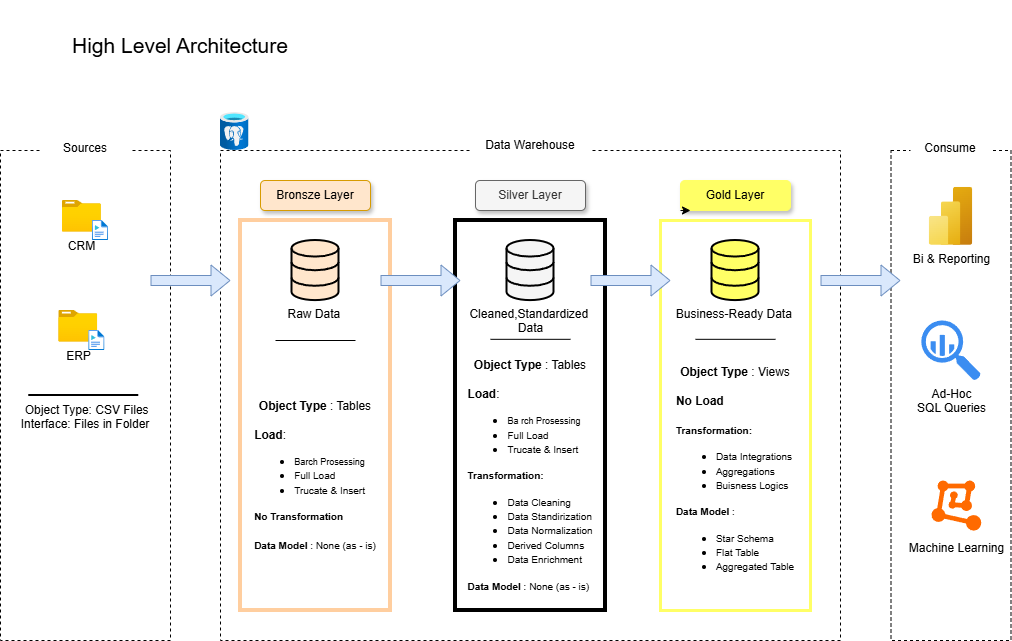

The diagram above was exported from draw.io. Its source (the exported page's mxGraphModel, read from the mxfile embedded in the PNG):
<mxGraphModel dx="1275" dy="1896" grid="1" gridSize="10" guides="1" tooltips="1" connect="1" arrows="1" fold="1" page="1" pageScale="1" pageWidth="850" pageHeight="1100" math="0" shadow="0">
  <root>
    <mxCell id="0" />
    <mxCell id="1" parent="0" />
    <mxCell id="BfONWKWt-jUhgdbTf4Ro-1" value="&lt;div&gt;&lt;br&gt;&lt;/div&gt;&lt;div&gt;&lt;br&gt;&lt;/div&gt;&lt;div&gt;&lt;br&gt;&lt;/div&gt;&amp;nbsp;Object Type: CSV Files&lt;div&gt;Interface: Files in Folder&lt;/div&gt;" style="rounded=0;whiteSpace=wrap;html=1;fillColor=none;dashed=1;" parent="1" vertex="1">
      <mxGeometry x="-30" y="-890" width="170" height="490" as="geometry" />
    </mxCell>
    <mxCell id="BfONWKWt-jUhgdbTf4Ro-6" value="&lt;font style=&quot;font-size: 21px;&quot;&gt;High Level Architecture&lt;/font&gt;" style="text;html=1;whiteSpace=wrap;strokeColor=none;fillColor=none;align=center;verticalAlign=middle;rounded=0;" parent="1" vertex="1">
      <mxGeometry x="20" y="-1040" width="260" height="90" as="geometry" />
    </mxCell>
    <mxCell id="BfONWKWt-jUhgdbTf4Ro-7" value="" style="rounded=0;whiteSpace=wrap;html=1;fillColor=none;dashed=1;" parent="1" vertex="1">
      <mxGeometry x="190" y="-890" width="620" height="490" as="geometry" />
    </mxCell>
    <mxCell id="BfONWKWt-jUhgdbTf4Ro-8" value="Data Warehouse" style="rounded=0;whiteSpace=wrap;html=1;fillColor=default;strokeColor=none;" parent="1" vertex="1">
      <mxGeometry x="440" y="-910" width="120" height="30" as="geometry" />
    </mxCell>
    <mxCell id="BfONWKWt-jUhgdbTf4Ro-9" value="" style="rounded=0;whiteSpace=wrap;html=1;fillColor=none;dashed=1;" parent="1" vertex="1">
      <mxGeometry x="860.5" y="-890" width="120" height="490" as="geometry" />
    </mxCell>
    <mxCell id="BfONWKWt-jUhgdbTf4Ro-10" value="Consume" style="rounded=0;whiteSpace=wrap;html=1;strokeColor=none;fillColor=default;" parent="1" vertex="1">
      <mxGeometry x="880" y="-910" width="80" height="35" as="geometry" />
    </mxCell>
    <mxCell id="BfONWKWt-jUhgdbTf4Ro-11" value="Bronsze Layer" style="rounded=1;whiteSpace=wrap;html=1;fillColor=#ffe6cc;strokeColor=#d79b00;shadow=1;" parent="1" vertex="1">
      <mxGeometry x="230" y="-860" width="110" height="30" as="geometry" />
    </mxCell>
    <mxCell id="BfONWKWt-jUhgdbTf4Ro-13" value="" style="rounded=0;whiteSpace=wrap;html=1;fillColor=none;strokeColor=#FFCE9F;strokeWidth=4;" parent="1" vertex="1">
      <mxGeometry x="210" y="-820" width="150" height="390" as="geometry" />
    </mxCell>
    <mxCell id="BfONWKWt-jUhgdbTf4Ro-14" value="Silver Layer" style="rounded=1;whiteSpace=wrap;html=1;fillColor=#f5f5f5;strokeColor=#666666;shadow=1;fontColor=#333333;" parent="1" vertex="1">
      <mxGeometry x="445" y="-860" width="110" height="30" as="geometry" />
    </mxCell>
    <mxCell id="BfONWKWt-jUhgdbTf4Ro-15" value="" style="rounded=0;whiteSpace=wrap;html=1;fillColor=none;strokeColor=light-dark(#000000,#5A3008);strokeWidth=4;" parent="1" vertex="1">
      <mxGeometry x="425" y="-820" width="150" height="390" as="geometry" />
    </mxCell>
    <mxCell id="BfONWKWt-jUhgdbTf4Ro-16" value="Gold Layer" style="rounded=1;whiteSpace=wrap;html=1;fillColor=#FFFF66;strokeColor=#FFFF66;shadow=1;" parent="1" vertex="1">
      <mxGeometry x="650" y="-860" width="110" height="30" as="geometry" />
    </mxCell>
    <mxCell id="BfONWKWt-jUhgdbTf4Ro-17" value="" style="rounded=0;whiteSpace=wrap;html=1;fillColor=none;strokeColor=#FFFF66;strokeWidth=3;" parent="1" vertex="1">
      <mxGeometry x="630" y="-820" width="150" height="390" as="geometry" />
    </mxCell>
    <mxCell id="BfONWKWt-jUhgdbTf4Ro-18" style="edgeStyle=orthogonalEdgeStyle;rounded=0;orthogonalLoop=1;jettySize=auto;html=1;exitX=0;exitY=1;exitDx=0;exitDy=0;entryX=0.091;entryY=1;entryDx=0;entryDy=0;entryPerimeter=0;" parent="1" source="BfONWKWt-jUhgdbTf4Ro-16" target="BfONWKWt-jUhgdbTf4Ro-16" edge="1">
      <mxGeometry relative="1" as="geometry" />
    </mxCell>
    <mxCell id="BfONWKWt-jUhgdbTf4Ro-20" value="" style="edgeStyle=orthogonalEdgeStyle;rounded=0;orthogonalLoop=1;jettySize=auto;html=1;entryX=0.5;entryY=0;entryDx=0;entryDy=0;" parent="1" target="BfONWKWt-jUhgdbTf4Ro-2" edge="1">
      <mxGeometry relative="1" as="geometry">
        <mxPoint x="70" y="-890" as="sourcePoint" />
        <mxPoint x="55" y="-890" as="targetPoint" />
      </mxGeometry>
    </mxCell>
    <mxCell id="BfONWKWt-jUhgdbTf4Ro-2" value="Sources" style="rounded=0;whiteSpace=wrap;html=1;strokeColor=none;" parent="1" vertex="1">
      <mxGeometry x="10" y="-907.5" width="90" height="30" as="geometry" />
    </mxCell>
    <mxCell id="BfONWKWt-jUhgdbTf4Ro-21" value="CRM" style="image;aspect=fixed;html=1;points=[];align=center;fontSize=12;image=img/lib/azure2/general/Folder_Blank.svg;" parent="1" vertex="1">
      <mxGeometry x="31.88" y="-840" width="39" height="31.65" as="geometry" />
    </mxCell>
    <mxCell id="BfONWKWt-jUhgdbTf4Ro-22" value="" style="image;aspect=fixed;html=1;points=[];align=center;fontSize=12;image=img/lib/azure2/general/Media_File.svg;" parent="1" vertex="1">
      <mxGeometry x="61.879999999999995" y="-820" width="16.25" height="20" as="geometry" />
    </mxCell>
    <mxCell id="BfONWKWt-jUhgdbTf4Ro-23" value="ERP" style="image;aspect=fixed;html=1;points=[];align=center;fontSize=12;image=img/lib/azure2/general/Folder_Blank.svg;" parent="1" vertex="1">
      <mxGeometry x="28.259999999999998" y="-730" width="39" height="31.65" as="geometry" />
    </mxCell>
    <mxCell id="BfONWKWt-jUhgdbTf4Ro-24" value="" style="image;aspect=fixed;html=1;points=[];align=center;fontSize=12;image=img/lib/azure2/general/Media_File.svg;" parent="1" vertex="1">
      <mxGeometry x="58.26" y="-710" width="16.25" height="20" as="geometry" />
    </mxCell>
    <mxCell id="BfONWKWt-jUhgdbTf4Ro-28" value="" style="line;strokeWidth=2;direction=south;html=1;rotation=90;" parent="1" vertex="1">
      <mxGeometry x="48.26" y="-700" width="10" height="110" as="geometry" />
    </mxCell>
    <mxCell id="BfONWKWt-jUhgdbTf4Ro-29" value="Raw Data&amp;nbsp;" style="html=1;verticalLabelPosition=bottom;align=center;labelBackgroundColor=#ffffff;verticalAlign=top;strokeWidth=2;strokeColor=light-dark(#000000, #32a0ff);shadow=0;dashed=0;shape=mxgraph.ios7.icons.data;fillColor=light-dark(#ffe6cc, #ededed);" parent="1" vertex="1">
      <mxGeometry x="261.5" y="-800" width="47" height="60.1" as="geometry" />
    </mxCell>
    <mxCell id="BfONWKWt-jUhgdbTf4Ro-30" value="Cleaned,Standardized&amp;nbsp;&lt;div&gt;Data&lt;/div&gt;" style="html=1;verticalLabelPosition=bottom;align=center;labelBackgroundColor=#ffffff;verticalAlign=top;strokeWidth=2;strokeColor=light-dark(#000000,#32A0FF);shadow=0;dashed=0;shape=mxgraph.ios7.icons.data;fillColor=light-dark(#f5f5f5, #ededed);" parent="1" vertex="1">
      <mxGeometry x="476.5" y="-800" width="47" height="60.1" as="geometry" />
    </mxCell>
    <mxCell id="BfONWKWt-jUhgdbTf4Ro-31" value="Business-Ready Data&amp;nbsp;" style="html=1;verticalLabelPosition=bottom;align=center;labelBackgroundColor=#ffffff;verticalAlign=top;strokeWidth=2;strokeColor=light-dark(#000000, #32a0ff);shadow=0;dashed=0;shape=mxgraph.ios7.icons.data;fillColor=#FFFF66;" parent="1" vertex="1">
      <mxGeometry x="681.5" y="-800" width="47" height="60.1" as="geometry" />
    </mxCell>
    <mxCell id="BfONWKWt-jUhgdbTf4Ro-32" value="" style="shape=flexArrow;endArrow=classic;html=1;rounded=0;entryX=0;entryY=0.5;entryDx=0;entryDy=0;fillColor=#dae8fc;strokeColor=#6c8ebf;" parent="1" edge="1">
      <mxGeometry width="50" height="50" relative="1" as="geometry">
        <mxPoint x="120" y="-760" as="sourcePoint" />
        <mxPoint x="200" y="-760" as="targetPoint" />
      </mxGeometry>
    </mxCell>
    <mxCell id="BfONWKWt-jUhgdbTf4Ro-33" value="" style="shape=flexArrow;endArrow=classic;html=1;rounded=0;entryX=0;entryY=0.5;entryDx=0;entryDy=0;fillColor=#dae8fc;strokeColor=#6c8ebf;" parent="1" edge="1">
      <mxGeometry width="50" height="50" relative="1" as="geometry">
        <mxPoint x="350" y="-760" as="sourcePoint" />
        <mxPoint x="430" y="-760" as="targetPoint" />
      </mxGeometry>
    </mxCell>
    <mxCell id="BfONWKWt-jUhgdbTf4Ro-34" value="" style="shape=flexArrow;endArrow=classic;html=1;rounded=0;entryX=0;entryY=0.5;entryDx=0;entryDy=0;fillColor=#dae8fc;strokeColor=#6c8ebf;" parent="1" edge="1">
      <mxGeometry width="50" height="50" relative="1" as="geometry">
        <mxPoint x="560" y="-760" as="sourcePoint" />
        <mxPoint x="640" y="-760" as="targetPoint" />
      </mxGeometry>
    </mxCell>
    <mxCell id="BfONWKWt-jUhgdbTf4Ro-35" value="" style="shape=flexArrow;endArrow=classic;html=1;rounded=0;entryX=0;entryY=0.5;entryDx=0;entryDy=0;fillColor=#dae8fc;strokeColor=#6c8ebf;" parent="1" edge="1">
      <mxGeometry width="50" height="50" relative="1" as="geometry">
        <mxPoint x="790" y="-760" as="sourcePoint" />
        <mxPoint x="870" y="-760" as="targetPoint" />
      </mxGeometry>
    </mxCell>
    <mxCell id="BfONWKWt-jUhgdbTf4Ro-37" value="&lt;div&gt;&lt;br&gt;&lt;/div&gt;&lt;div&gt;&lt;br&gt;&lt;/div&gt;&lt;div&gt;&lt;br&gt;&lt;/div&gt;" style="endArrow=none;html=1;rounded=0;" parent="1" edge="1">
      <mxGeometry width="50" height="50" relative="1" as="geometry">
        <mxPoint x="245" y="-700" as="sourcePoint" />
        <mxPoint x="325" y="-700" as="targetPoint" />
      </mxGeometry>
    </mxCell>
    <mxCell id="BfONWKWt-jUhgdbTf4Ro-39" value="&lt;div&gt;&lt;br&gt;&lt;/div&gt;&lt;div&gt;&lt;br&gt;&lt;/div&gt;&lt;div&gt;&lt;br&gt;&lt;/div&gt;" style="endArrow=none;html=1;rounded=0;" parent="1" edge="1">
      <mxGeometry width="50" height="50" relative="1" as="geometry">
        <mxPoint x="460" y="-701.18" as="sourcePoint" />
        <mxPoint x="540" y="-701.18" as="targetPoint" />
      </mxGeometry>
    </mxCell>
    <mxCell id="BfONWKWt-jUhgdbTf4Ro-40" value="&lt;div&gt;&lt;br&gt;&lt;/div&gt;&lt;div&gt;&lt;br&gt;&lt;/div&gt;&lt;div&gt;&lt;br&gt;&lt;/div&gt;" style="endArrow=none;html=1;rounded=0;" parent="1" edge="1">
      <mxGeometry width="50" height="50" relative="1" as="geometry">
        <mxPoint x="665" y="-701.18" as="sourcePoint" />
        <mxPoint x="745" y="-701.18" as="targetPoint" />
      </mxGeometry>
    </mxCell>
    <mxCell id="BfONWKWt-jUhgdbTf4Ro-41" value="&lt;b&gt;Object Type&lt;/b&gt; : Tables&lt;div&gt;&lt;br&gt;&lt;/div&gt;&lt;div style=&quot;text-align: left;&quot;&gt;&lt;b&gt;Load&lt;/b&gt;:&lt;/div&gt;&lt;div style=&quot;&quot;&gt;&lt;ul&gt;&lt;li style=&quot;text-align: left;&quot;&gt;&lt;span style=&quot;background-color: transparent; color: light-dark(rgb(0, 0, 0), rgb(255, 255, 255));&quot;&gt;&lt;font style=&quot;font-size: 9px;&quot;&gt;Barch Prosessing&lt;/font&gt;&lt;/span&gt;&lt;/li&gt;&lt;li style=&quot;text-align: left;&quot;&gt;&lt;font style=&quot;font-size: 10px;&quot;&gt;Full Load&lt;/font&gt;&lt;/li&gt;&lt;li style=&quot;text-align: left;&quot;&gt;&lt;font style=&quot;font-size: 10px;&quot;&gt;Trucate &amp;amp; Insert&lt;/font&gt;&lt;/li&gt;&lt;/ul&gt;&lt;div style=&quot;text-align: left;&quot;&gt;&lt;span style=&quot;font-size: 10px;&quot;&gt;&lt;b&gt;No Transformation&lt;/b&gt;&lt;/span&gt;&lt;/div&gt;&lt;div style=&quot;text-align: left;&quot;&gt;&lt;span style=&quot;font-size: 10px;&quot;&gt;&lt;b&gt;&lt;br&gt;&lt;/b&gt;&lt;/span&gt;&lt;/div&gt;&lt;div style=&quot;text-align: left;&quot;&gt;&lt;span style=&quot;font-size: 10px;&quot;&gt;&lt;b&gt;Data Model&lt;/b&gt; : None (as - is)&lt;/span&gt;&lt;/div&gt;&lt;/div&gt;" style="text;html=1;whiteSpace=wrap;strokeColor=none;fillColor=none;align=center;verticalAlign=middle;rounded=0;" parent="1" vertex="1">
      <mxGeometry x="220" y="-690" width="130" height="250" as="geometry" />
    </mxCell>
    <mxCell id="BfONWKWt-jUhgdbTf4Ro-42" value="&lt;b&gt;Object Type&lt;/b&gt; : Tables&lt;div&gt;&lt;br&gt;&lt;/div&gt;&lt;div style=&quot;text-align: left;&quot;&gt;&lt;b&gt;Load&lt;/b&gt;:&lt;/div&gt;&lt;div style=&quot;&quot;&gt;&lt;ul&gt;&lt;li style=&quot;text-align: left;&quot;&gt;&lt;span style=&quot;background-color: transparent; color: light-dark(rgb(0, 0, 0), rgb(255, 255, 255));&quot;&gt;&lt;font style=&quot;font-size: 9px;&quot;&gt;Ba rch Prosessing&lt;/font&gt;&lt;/span&gt;&lt;/li&gt;&lt;li style=&quot;text-align: left;&quot;&gt;&lt;font style=&quot;font-size: 10px;&quot;&gt;Full Load&lt;/font&gt;&lt;/li&gt;&lt;li style=&quot;text-align: left;&quot;&gt;&lt;font style=&quot;font-size: 10px;&quot;&gt;Trucate &amp;amp; Insert&lt;/font&gt;&lt;/li&gt;&lt;/ul&gt;&lt;div style=&quot;text-align: left;&quot;&gt;&lt;span style=&quot;font-size: 10px;&quot;&gt;&lt;b&gt;Transformation:&lt;/b&gt;&lt;/span&gt;&lt;/div&gt;&lt;div style=&quot;text-align: left;&quot;&gt;&lt;ul&gt;&lt;li&gt;&lt;span style=&quot;font-size: 10px;&quot;&gt;Data Cleaning&lt;/span&gt;&lt;/li&gt;&lt;li&gt;&lt;span style=&quot;font-size: 10px;&quot;&gt;Data Standirization&lt;/span&gt;&lt;/li&gt;&lt;li&gt;&lt;span style=&quot;font-size: 10px;&quot;&gt;Data Normalization&lt;/span&gt;&lt;/li&gt;&lt;li&gt;&lt;span style=&quot;font-size: 10px;&quot;&gt;Derived Columns&lt;/span&gt;&lt;/li&gt;&lt;li&gt;&lt;span style=&quot;font-size: 10px;&quot;&gt;Data Enrichment&lt;/span&gt;&lt;/li&gt;&lt;/ul&gt;&lt;span style=&quot;font-size: 10px;&quot;&gt;&lt;b&gt;Data Model&lt;/b&gt; : None (as - is)&lt;/span&gt;&lt;/div&gt;&lt;/div&gt;" style="text;html=1;whiteSpace=wrap;strokeColor=none;fillColor=none;align=center;verticalAlign=middle;rounded=0;" parent="1" vertex="1">
      <mxGeometry x="435" y="-690" width="130" height="250" as="geometry" />
    </mxCell>
    <mxCell id="BfONWKWt-jUhgdbTf4Ro-43" value="&lt;b&gt;Object Type&lt;/b&gt; : Views&lt;div&gt;&lt;br&gt;&lt;div style=&quot;text-align: left;&quot;&gt;&lt;b&gt;No Load&lt;/b&gt;&lt;/div&gt;&lt;div style=&quot;text-align: left;&quot;&gt;&lt;b&gt;&lt;br&gt;&lt;/b&gt;&lt;/div&gt;&lt;div style=&quot;&quot;&gt;&lt;div style=&quot;text-align: left;&quot;&gt;&lt;span style=&quot;font-size: 10px;&quot;&gt;&lt;b&gt;Transformation:&lt;/b&gt;&lt;/span&gt;&lt;/div&gt;&lt;div style=&quot;text-align: left;&quot;&gt;&lt;ul&gt;&lt;li&gt;&lt;span style=&quot;font-size: 10px;&quot;&gt;Data Integrations&lt;br&gt;&lt;/span&gt;&lt;/li&gt;&lt;li&gt;&lt;span style=&quot;font-size: 10px;&quot;&gt;Aggregations&lt;/span&gt;&lt;/li&gt;&lt;li&gt;&lt;span style=&quot;font-size: 10px;&quot;&gt;Buisness Logics&lt;/span&gt;&lt;/li&gt;&lt;/ul&gt;&lt;span style=&quot;font-size: 10px;&quot;&gt;&lt;b&gt;Data Model&lt;/b&gt; :&lt;/span&gt;&lt;/div&gt;&lt;div style=&quot;text-align: left;&quot;&gt;&lt;ul&gt;&lt;li&gt;&lt;span style=&quot;font-size: 10px;&quot;&gt;Star Schema&lt;/span&gt;&lt;/li&gt;&lt;li&gt;&lt;span style=&quot;font-size: 10px;&quot;&gt;Flat Table&lt;/span&gt;&lt;/li&gt;&lt;li&gt;&lt;span style=&quot;font-size: 10px;&quot;&gt;Aggregated Table&lt;/span&gt;&lt;/li&gt;&lt;/ul&gt;&lt;/div&gt;&lt;/div&gt;&lt;/div&gt;" style="text;html=1;whiteSpace=wrap;strokeColor=none;fillColor=none;align=center;verticalAlign=middle;rounded=0;" parent="1" vertex="1">
      <mxGeometry x="640" y="-690" width="130" height="250" as="geometry" />
    </mxCell>
    <mxCell id="BfONWKWt-jUhgdbTf4Ro-44" value="Bi &amp;amp; Reporting" style="image;aspect=fixed;html=1;points=[];align=center;fontSize=12;image=img/lib/azure2/analytics/Power_BI_Embedded.svg;" parent="1" vertex="1">
      <mxGeometry x="898.75" y="-853.18" width="43.5" height="58" as="geometry" />
    </mxCell>
    <mxCell id="BfONWKWt-jUhgdbTf4Ro-45" value="Ad-Hoc&lt;div&gt;SQL Queries&lt;/div&gt;" style="sketch=0;html=1;aspect=fixed;strokeColor=none;shadow=0;fillColor=#3B8DF1;verticalAlign=top;labelPosition=center;verticalLabelPosition=bottom;shape=mxgraph.gcp2.big_query" parent="1" vertex="1">
      <mxGeometry x="890.8" y="-720" width="59.4" height="60" as="geometry" />
    </mxCell>
    <mxCell id="BfONWKWt-jUhgdbTf4Ro-46" value="&lt;div&gt;&lt;br&gt;&lt;/div&gt;&lt;div&gt;&lt;br&gt;&lt;/div&gt;&lt;div&gt;&lt;br&gt;&lt;/div&gt;&lt;div&gt;&lt;br&gt;&lt;/div&gt;&lt;div&gt;&lt;br&gt;&lt;/div&gt;&lt;div&gt;&lt;br&gt;&lt;/div&gt;&lt;div&gt;Machine Learning&lt;/div&gt;" style="points=[];aspect=fixed;html=1;align=center;shadow=0;dashed=0;fillColor=#FF6A00;strokeColor=none;shape=mxgraph.alibaba_cloud.machine_learning;" parent="1" vertex="1">
      <mxGeometry x="901" y="-560" width="49.8" height="50.099999999999994" as="geometry" />
    </mxCell>
    <mxCell id="BfONWKWt-jUhgdbTf4Ro-47" value="" style="image;aspect=fixed;html=1;points=[];align=center;fontSize=12;image=img/lib/azure2/databases/Azure_Database_PostgreSQL_Server.svg;" parent="1" vertex="1">
      <mxGeometry x="190" y="-928" width="28.5" height="38" as="geometry" />
    </mxCell>
  </root>
</mxGraphModel>